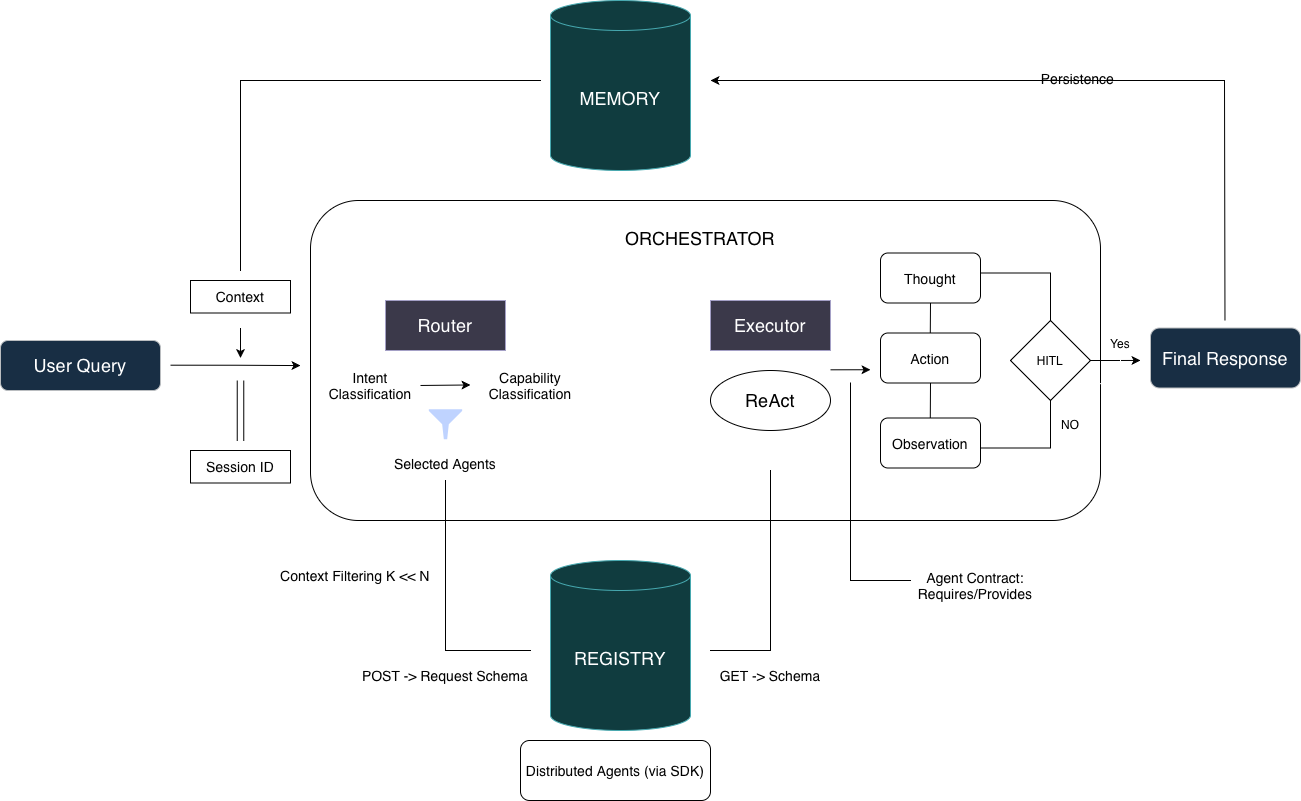

The diagram above was exported from draw.io. Its source (the exported page's mxGraphModel, read from the mxfile embedded in the PNG):
<mxGraphModel dx="1536" dy="567" grid="1" gridSize="10" guides="1" tooltips="1" connect="1" arrows="1" fold="1" page="1" pageScale="1" pageWidth="850" pageHeight="1100" background="light-dark(#FFFFFF,#FFFFFF)" math="0" shadow="0">
  <root>
    <mxCell id="0" />
    <mxCell id="1" parent="0" />
    <mxCell id="DHOd73IxU59zPC6HYUgx-1" parent="1" style="rounded=1;whiteSpace=wrap;html=1;fillColor=#cce5ff;strokeColor=#36393d;fontColor=light-dark(#FFFFFF,#FFFFFF);labelBackgroundColor=none;backgroundOutline=0;" value="&lt;font style=&quot;font-size: 18px;&quot;&gt;&lt;font&gt;User&lt;/font&gt; &lt;font&gt;Query&lt;/font&gt;&lt;/font&gt;" vertex="1">
      <mxGeometry height="50" width="160" x="-60" y="460" as="geometry" />
    </mxCell>
    <mxCell id="8KUgUAkto3AHQ0e1VTo--1" edge="1" parent="1" style="edgeStyle=orthogonalEdgeStyle;rounded=0;orthogonalLoop=1;jettySize=auto;html=1;fontColor=light-dark(#000000,#000000);labelBackgroundColor=none;backgroundOutline=0;strokeColor=light-dark(#000000,#000000);" value="">
      <mxGeometry relative="1" as="geometry">
        <mxPoint x="110" y="484.69" as="sourcePoint" />
        <mxPoint x="240" y="485.07" as="targetPoint" />
      </mxGeometry>
    </mxCell>
    <mxCell id="eAUq8OIU6ANV9SN5p-bx-1" edge="1" parent="1" style="shape=link;html=1;rounded=0;width=6.521739130434785;fontColor=light-dark(#000000,#000000);labelBackgroundColor=none;backgroundOutline=0;strokeColor=light-dark(#000000,#000000);" value="">
      <mxGeometry relative="1" width="100" as="geometry">
        <mxPoint x="180" y="560.5" as="sourcePoint" />
        <mxPoint x="180" y="500" as="targetPoint" />
      </mxGeometry>
    </mxCell>
    <mxCell id="ls2Um5zv-rOZM33TKtK7-1" parent="1" style="rounded=0;whiteSpace=wrap;html=1;fontColor=light-dark(#000000,#000000);labelBackgroundColor=none;backgroundOutline=0;fillColor=none;strokeColor=light-dark(#000000,#000000);" value="&lt;font style=&quot;font-size: 14px;&quot;&gt;Session ID&lt;/font&gt;" vertex="1">
      <mxGeometry height="32.5" width="100" x="130" y="570" as="geometry" />
    </mxCell>
    <mxCell id="JlMeitPUYbb-rZYJAMfP-1" parent="1" style="whiteSpace=wrap;html=1;rounded=1;fontColor=light-dark(#000000,#000000);labelBackgroundColor=none;backgroundOutline=0;fillColor=none;strokeColor=light-dark(#000000,#000000);" value="" vertex="1">
      <mxGeometry height="320" width="790" x="250" y="320" as="geometry" />
    </mxCell>
    <mxCell id="8tFb0__zbenaA46LOIer-1" parent="1" style="text;html=1;whiteSpace=wrap;strokeColor=none;fillColor=none;align=center;verticalAlign=middle;rounded=0;fontColor=light-dark(#000000,#000000);labelBackgroundColor=none;backgroundOutline=0;" value="&lt;font style=&quot;font-size: 18px;&quot;&gt;ORCHESTRATOR&lt;/font&gt;" vertex="1">
      <mxGeometry height="30" width="60" x="610" y="342.5" as="geometry" />
    </mxCell>
    <mxCell id="rpTroi6T2xNCxiLeSRTC-1" parent="1" style="rounded=0;whiteSpace=wrap;html=1;fillColor=#d0cee2;strokeColor=#56517e;fontColor=light-dark(#FFFFFF,#FFFFFF);labelBackgroundColor=none;backgroundOutline=0;" value="&lt;font style=&quot;font-size: 18px;&quot;&gt;Router&lt;/font&gt;" vertex="1">
      <mxGeometry height="50" width="120" x="325" y="420" as="geometry" />
    </mxCell>
    <mxCell id="wuhPZ88GozcF0kESLWWC-1" parent="1" style="text;html=1;whiteSpace=wrap;strokeColor=none;fillColor=none;align=center;verticalAlign=middle;rounded=0;fontColor=light-dark(#000000,#000000);labelBackgroundColor=none;backgroundOutline=0;" value="&lt;font style=&quot;font-size: 14px;&quot;&gt;Intent Classification&lt;/font&gt;" vertex="1">
      <mxGeometry height="30" width="60" x="280" y="490" as="geometry" />
    </mxCell>
    <mxCell id="eM-F2BVEAyx3F-bdqwsc-1" edge="1" parent="1" style="endArrow=classic;html=1;rounded=0;fontColor=light-dark(#000000,#000000);labelBackgroundColor=none;backgroundOutline=0;strokeColor=light-dark(#000000,#000000);" value="">
      <mxGeometry height="50" relative="1" width="50" as="geometry">
        <Array as="points" />
        <mxPoint x="360" y="504.97" as="sourcePoint" />
        <mxPoint x="410" y="504.47" as="targetPoint" />
      </mxGeometry>
    </mxCell>
    <mxCell id="_Jn_LUNLdolhjE1V0XY7-1" parent="1" style="text;html=1;whiteSpace=wrap;strokeColor=none;fillColor=none;align=center;verticalAlign=middle;rounded=0;fontColor=light-dark(#000000,#000000);labelBackgroundColor=none;backgroundOutline=0;" value="&lt;font style=&quot;font-size: 14px;&quot;&gt;Capability Classification&lt;/font&gt;" vertex="1">
      <mxGeometry height="30" width="60" x="440" y="490" as="geometry" />
    </mxCell>
    <mxCell id="khSjHfM9WzHlt2tnjtBi-1" parent="1" style="text;html=1;whiteSpace=wrap;strokeColor=none;fillColor=none;align=center;verticalAlign=middle;rounded=0;fontColor=light-dark(#000000,#000000);labelBackgroundColor=none;backgroundOutline=0;" value="&lt;span style=&quot;font-size: 14px;&quot;&gt;Selected&amp;nbsp;Agents&lt;/span&gt;" vertex="1">
      <mxGeometry height="30" width="170" x="300" y="567.5" as="geometry" />
    </mxCell>
    <mxCell id="wx8T5qsiuLa2-sNmSL_x-1" parent="1" style="shape=cylinder3;whiteSpace=wrap;html=1;boundedLbl=1;backgroundOutline=0;size=15;fillColor=#b0e3e6;strokeColor=#0e8088;direction=east;fontColor=light-dark(#FFFFFF,#FFFFFF);labelBackgroundColor=none;" value="&lt;font style=&quot;font-size: 18px;&quot;&gt;REGISTRY&lt;/font&gt;" vertex="1">
      <mxGeometry height="170" width="140" x="490" y="680" as="geometry" />
    </mxCell>
    <mxCell id="SnSep0S-bPUEU6raZbY7-1" parent="1" style="shape=partialRectangle;whiteSpace=wrap;html=1;bottom=0;right=0;fillColor=none;direction=north;fontColor=light-dark(#000000,#000000);labelBackgroundColor=none;backgroundOutline=0;strokeColor=light-dark(#000000,#000000);" value="" vertex="1">
      <mxGeometry height="170" width="85" x="385" y="600" as="geometry" />
    </mxCell>
    <mxCell id="SnSep0S-bPUEU6raZbY7-2" parent="1" style="shape=partialRectangle;whiteSpace=wrap;html=1;bottom=0;right=0;fillColor=none;direction=west;fontColor=light-dark(#000000,#000000);labelBackgroundColor=none;backgroundOutline=0;strokeColor=light-dark(#000000,#000000);" value="" vertex="1">
      <mxGeometry height="180" width="60" x="650" y="590" as="geometry" />
    </mxCell>
    <mxCell id="eCHeX0V1F7JSR_gI1XiQ-1" parent="1" style="text;html=1;whiteSpace=wrap;strokeColor=none;fillColor=none;align=center;verticalAlign=middle;rounded=0;rotation=0;fontColor=light-dark(#000000,#000000);labelBackgroundColor=none;backgroundOutline=0;" value="&lt;span style=&quot;font-size: 14px;&quot;&gt;Context Filtering K &amp;lt;&amp;lt; N&lt;/span&gt;" vertex="1">
      <mxGeometry height="30" width="170" x="210" y="680" as="geometry" />
    </mxCell>
    <mxCell id="JE6uYAARdDUJS--N99U_-1" parent="1" style="text;html=1;whiteSpace=wrap;strokeColor=none;fillColor=none;align=center;verticalAlign=middle;rounded=0;fontColor=light-dark(#000000,#000000);labelBackgroundColor=none;backgroundOutline=0;" value="&lt;span style=&quot;font-size: 14px;&quot;&gt;POST -&amp;gt; Request Schema&lt;/span&gt;" vertex="1">
      <mxGeometry height="30" width="170" x="300" y="780" as="geometry" />
    </mxCell>
    <mxCell id="HcVAV2MpP6BC8ozEYfoU-1" parent="1" style="text;html=1;whiteSpace=wrap;strokeColor=none;fillColor=none;align=center;verticalAlign=middle;rounded=0;fontColor=light-dark(#000000,#000000);labelBackgroundColor=none;backgroundOutline=0;" value="&lt;span style=&quot;font-size: 14px;&quot;&gt;GET -&amp;gt; Schema&lt;/span&gt;" vertex="1">
      <mxGeometry height="30" width="170" x="625" y="780" as="geometry" />
    </mxCell>
    <mxCell id="DXl743KucQCTC2mIqP8K-1" parent="1" style="rounded=0;whiteSpace=wrap;html=1;fillColor=#d0cee2;strokeColor=#56517e;fontColor=light-dark(#FFFFFF,#FFFFFF);labelBackgroundColor=none;backgroundOutline=0;" value="&lt;font style=&quot;font-size: 18px;&quot;&gt;Executor&lt;/font&gt;" vertex="1">
      <mxGeometry height="50" width="120" x="650" y="420" as="geometry" />
    </mxCell>
    <mxCell id="jcNg8DsEnmdqu2ve9HbP-2" parent="1" style="rounded=1;whiteSpace=wrap;html=1;fontColor=light-dark(#000000,#000000);labelBackgroundColor=none;backgroundOutline=0;fillColor=none;strokeColor=light-dark(#000000,#000000);" value="&lt;font style=&quot;font-size: 14px;&quot;&gt;Thought&lt;/font&gt;" vertex="1">
      <mxGeometry height="50" width="100" x="820" y="372.5" as="geometry" />
    </mxCell>
    <mxCell id="jcNg8DsEnmdqu2ve9HbP-3" parent="1" style="rounded=1;whiteSpace=wrap;html=1;fontColor=light-dark(#000000,#000000);labelBackgroundColor=none;backgroundOutline=0;fillColor=none;strokeColor=light-dark(#000000,#000000);" value="&lt;font style=&quot;font-size: 14px;&quot;&gt;Action&lt;/font&gt;" vertex="1">
      <mxGeometry height="50" width="100" x="820" y="452.5" as="geometry" />
    </mxCell>
    <mxCell id="jcNg8DsEnmdqu2ve9HbP-4" parent="1" style="rounded=1;whiteSpace=wrap;html=1;fontColor=light-dark(#000000,#000000);labelBackgroundColor=none;backgroundOutline=0;fillColor=none;strokeColor=light-dark(#000000,#000000);" value="&lt;font style=&quot;font-size: 14px;&quot;&gt;Observation&lt;/font&gt;" vertex="1">
      <mxGeometry height="50" width="100" x="820" y="537.5" as="geometry" />
    </mxCell>
    <mxCell id="jcNg8DsEnmdqu2ve9HbP-5" edge="1" parent="1" style="endArrow=none;html=1;rounded=0;entryX=0.5;entryY=1;entryDx=0;entryDy=0;fontColor=light-dark(#000000,#000000);labelBackgroundColor=none;backgroundOutline=0;strokeColor=light-dark(#000000,#000000);" target="jcNg8DsEnmdqu2ve9HbP-2" value="">
      <mxGeometry height="50" relative="1" width="50" as="geometry">
        <mxPoint x="869.79" y="452.5" as="sourcePoint" />
        <mxPoint x="869.79" y="422.5" as="targetPoint" />
      </mxGeometry>
    </mxCell>
    <mxCell id="gJlFZRWbX2OQ6LdYUoPk-4" edge="1" parent="1" source="jcNg8DsEnmdqu2ve9HbP-8" style="edgeStyle=orthogonalEdgeStyle;rounded=0;orthogonalLoop=1;jettySize=auto;html=1;exitX=1;exitY=0.5;exitDx=0;exitDy=0;fontColor=light-dark(#000000,#000000);labelBackgroundColor=none;backgroundOutline=0;strokeColor=light-dark(#000000,#000000);">
      <mxGeometry relative="1" as="geometry">
        <mxPoint x="1080" y="479.9473684210526" as="targetPoint" />
      </mxGeometry>
    </mxCell>
    <mxCell id="jcNg8DsEnmdqu2ve9HbP-8" parent="1" style="rhombus;whiteSpace=wrap;html=1;fontColor=light-dark(#000000,#000000);labelBackgroundColor=none;backgroundOutline=0;fillColor=none;strokeColor=light-dark(#000000,#000000);" value="HITL" vertex="1">
      <mxGeometry height="80" width="80" x="950" y="440" as="geometry" />
    </mxCell>
    <mxCell id="jcNg8DsEnmdqu2ve9HbP-9" parent="1" style="shape=partialRectangle;whiteSpace=wrap;html=1;top=0;left=0;fillColor=none;fontColor=light-dark(#000000,#000000);labelBackgroundColor=none;backgroundOutline=0;strokeColor=light-dark(#000000,#000000);" value="" vertex="1">
      <mxGeometry height="47.5" width="70" x="920" y="520" as="geometry" />
    </mxCell>
    <mxCell id="jcNg8DsEnmdqu2ve9HbP-10" parent="1" style="shape=partialRectangle;whiteSpace=wrap;html=1;top=0;left=0;fillColor=none;direction=north;fontColor=light-dark(#000000,#000000);labelBackgroundColor=none;backgroundOutline=0;strokeColor=light-dark(#000000,#000000);" value="" vertex="1">
      <mxGeometry height="47.5" width="70" x="920" y="392.5" as="geometry" />
    </mxCell>
    <mxCell id="jcNg8DsEnmdqu2ve9HbP-16" edge="1" parent="1" style="endArrow=none;html=1;rounded=0;entryX=0.5;entryY=1;entryDx=0;entryDy=0;fontColor=light-dark(#000000,#000000);labelBackgroundColor=none;backgroundOutline=0;strokeColor=light-dark(#000000,#000000);" target="jcNg8DsEnmdqu2ve9HbP-3" value="">
      <mxGeometry height="50" relative="1" width="50" as="geometry">
        <mxPoint x="869.79" y="537.5" as="sourcePoint" />
        <mxPoint x="869.79" y="507.5" as="targetPoint" />
      </mxGeometry>
    </mxCell>
    <mxCell id="txj7UonuOJ8PNy0N9_sK-1" parent="1" style="ellipse;whiteSpace=wrap;html=1;fontColor=light-dark(#000000,#000000);labelBackgroundColor=none;backgroundOutline=0;fillColor=none;strokeColor=light-dark(#000000,#000000);" value="&lt;font style=&quot;font-size: 18px;&quot;&gt;ReAct&lt;/font&gt;" vertex="1">
      <mxGeometry height="60" width="120" x="650" y="490" as="geometry" />
    </mxCell>
    <mxCell id="gJlFZRWbX2OQ6LdYUoPk-1" parent="1" style="rounded=1;whiteSpace=wrap;html=1;fillColor=#cce5ff;strokeColor=#36393d;fontColor=light-dark(#FFFFFF,#FFFFFF);labelBackgroundColor=none;backgroundOutline=0;" value="&lt;font style=&quot;font-size: 18px;&quot;&gt;Final Response&lt;/font&gt;" vertex="1">
      <mxGeometry height="60" width="150" x="1090" y="447.5" as="geometry" />
    </mxCell>
    <mxCell id="gJlFZRWbX2OQ6LdYUoPk-5" edge="1" parent="1" style="edgeStyle=orthogonalEdgeStyle;rounded=0;orthogonalLoop=1;jettySize=auto;html=1;exitX=1;exitY=0.5;exitDx=0;exitDy=0;fontColor=light-dark(#000000,#000000);labelBackgroundColor=none;backgroundOutline=0;strokeColor=light-dark(#000000,#000000);">
      <mxGeometry relative="1" as="geometry">
        <mxPoint x="770" y="489.3126315789474" as="sourcePoint" />
        <mxPoint x="810" y="489.26" as="targetPoint" />
      </mxGeometry>
    </mxCell>
    <mxCell id="QYB5xe-rMu-ahuEj_1vO-1" edge="1" parent="1" style="endArrow=classic;html=1;rounded=0;fontColor=light-dark(#000000,#000000);labelBackgroundColor=none;backgroundOutline=0;strokeColor=light-dark(#000000,#000000);" value="">
      <mxGeometry relative="1" as="geometry">
        <Array as="points">
          <mxPoint x="1164" y="200" />
        </Array>
        <mxPoint x="1164.47" y="440" as="sourcePoint" />
        <mxPoint x="650" y="200" as="targetPoint" />
      </mxGeometry>
    </mxCell>
    <mxCell id="QYB5xe-rMu-ahuEj_1vO-2" connectable="0" parent="QYB5xe-rMu-ahuEj_1vO-1" style="edgeLabel;html=1;align=center;verticalAlign=middle;resizable=0;points=[];fontColor=light-dark(#000000,#000000);labelBackgroundColor=none;backgroundOutline=0;" value="&lt;font style=&quot;font-size: 14px;&quot;&gt;Persistence&lt;/font&gt;" vertex="1">
      <mxGeometry relative="1" x="0.0281" y="-2" as="geometry">
        <mxPoint as="offset" />
      </mxGeometry>
    </mxCell>
    <mxCell id="WZZFyxBkFjVoIksMjGwb-1" parent="1" style="shape=cylinder3;whiteSpace=wrap;html=1;boundedLbl=1;backgroundOutline=0;size=15;fillColor=#b0e3e6;strokeColor=#0e8088;direction=east;fontColor=light-dark(#FFFFFF,#FFFFFF);labelBackgroundColor=none;" value="&lt;font style=&quot;font-size: 18px;&quot;&gt;MEMORY&lt;/font&gt;" vertex="1">
      <mxGeometry height="170" width="140" x="490" y="120" as="geometry" />
    </mxCell>
    <mxCell id="gigAPLsoCNEkhN0RVvjz-1" parent="1" style="rounded=0;whiteSpace=wrap;html=1;fontColor=light-dark(#000000,#000000);labelBackgroundColor=none;backgroundOutline=0;fillColor=none;strokeColor=light-dark(#000000,#000000);" value="&lt;font style=&quot;font-size: 14px;&quot;&gt;Context&lt;/font&gt;" vertex="1">
      <mxGeometry height="32.5" width="100" x="130" y="400" as="geometry" />
    </mxCell>
    <mxCell id="1ixoPuYjn6DHNm6QaXLo-1" parent="1" style="shape=partialRectangle;whiteSpace=wrap;html=1;bottom=0;right=0;fillColor=none;fontColor=light-dark(#000000,#000000);labelBackgroundColor=none;backgroundOutline=0;strokeColor=light-dark(#000000,#000000);" value="" vertex="1">
      <mxGeometry height="190" width="300" x="180" y="200" as="geometry" />
    </mxCell>
    <mxCell id="1ixoPuYjn6DHNm6QaXLo-2" parent="1" style="sketch=0;aspect=fixed;pointerEvents=1;shadow=0;dashed=0;html=1;strokeColor=none;labelPosition=center;verticalLabelPosition=bottom;verticalAlign=top;align=center;fillColor=#00188D;shape=mxgraph.mscae.enterprise.filter;fontColor=light-dark(#000000,#000000);labelBackgroundColor=none;backgroundOutline=0;" value="" vertex="1">
      <mxGeometry height="30" width="33.33" x="368.33000000000004" y="528.75" as="geometry" />
    </mxCell>
    <mxCell id="1ixoPuYjn6DHNm6QaXLo-3" parent="1" style="shape=partialRectangle;whiteSpace=wrap;html=1;bottom=0;right=0;fillColor=none;direction=north;fontColor=light-dark(#000000,#000000);labelBackgroundColor=none;backgroundOutline=0;strokeColor=light-dark(#000000,#000000);" value="" vertex="1">
      <mxGeometry height="197.5" width="60" x="790" y="502.5" as="geometry" />
    </mxCell>
    <mxCell id="1ixoPuYjn6DHNm6QaXLo-4" parent="1" style="text;html=1;whiteSpace=wrap;strokeColor=none;fillColor=none;align=center;verticalAlign=middle;rounded=0;fontColor=light-dark(#000000,#000000);labelBackgroundColor=none;backgroundOutline=0;" value="&lt;font style=&quot;font-size: 14px;&quot;&gt;Agent Contract: Requires/Provides&lt;/font&gt;" vertex="1">
      <mxGeometry height="30" width="110" x="860" y="690" as="geometry" />
    </mxCell>
    <mxCell id="1ixoPuYjn6DHNm6QaXLo-5" parent="1" style="rounded=1;whiteSpace=wrap;html=1;fontColor=light-dark(#000000,#000000);labelBackgroundColor=none;backgroundOutline=0;fillColor=none;strokeColor=light-dark(#000000,#000000);" value="&lt;font style=&quot;font-size: 14px;&quot;&gt;Distributed Agents (via SDK)&lt;/font&gt;" vertex="1">
      <mxGeometry height="60" width="190" x="460" y="860" as="geometry" />
    </mxCell>
    <mxCell id="1ixoPuYjn6DHNm6QaXLo-6" parent="1" style="text;html=1;whiteSpace=wrap;strokeColor=none;fillColor=none;align=center;verticalAlign=middle;rounded=0;fontColor=light-dark(#000000,#000000);labelBackgroundColor=none;backgroundOutline=0;" value="NO" vertex="1">
      <mxGeometry height="30" width="60" x="980" y="528.75" as="geometry" />
    </mxCell>
    <mxCell id="Ms4gWEDaJgwz14l2MqIS-1" edge="1" parent="1" source="1ixoPuYjn6DHNm6QaXLo-7" style="edgeStyle=orthogonalEdgeStyle;rounded=0;orthogonalLoop=1;jettySize=auto;html=1;" target="1ixoPuYjn6DHNm6QaXLo-6" value="">
      <mxGeometry relative="1" as="geometry" />
    </mxCell>
    <mxCell id="1ixoPuYjn6DHNm6QaXLo-7" parent="1" style="text;html=1;whiteSpace=wrap;strokeColor=none;fillColor=none;align=center;verticalAlign=middle;rounded=0;fontColor=light-dark(#000000,#000000);labelBackgroundColor=none;backgroundOutline=0;" value="Yes" vertex="1">
      <mxGeometry height="30" width="60" x="1030" y="447.5" as="geometry" />
    </mxCell>
    <mxCell id="Ms4gWEDaJgwz14l2MqIS-2" edge="1" parent="1" style="endArrow=classic;html=1;rounded=0;fontColor=light-dark(#000000,#000000);labelBackgroundColor=none;backgroundOutline=0;strokeColor=light-dark(#000000,#000000);" value="">
      <mxGeometry height="50" relative="1" width="50" as="geometry">
        <Array as="points" />
        <mxPoint x="180" y="447.5" as="sourcePoint" />
        <mxPoint x="180" y="477.5" as="targetPoint" />
      </mxGeometry>
    </mxCell>
  </root>
</mxGraphModel>